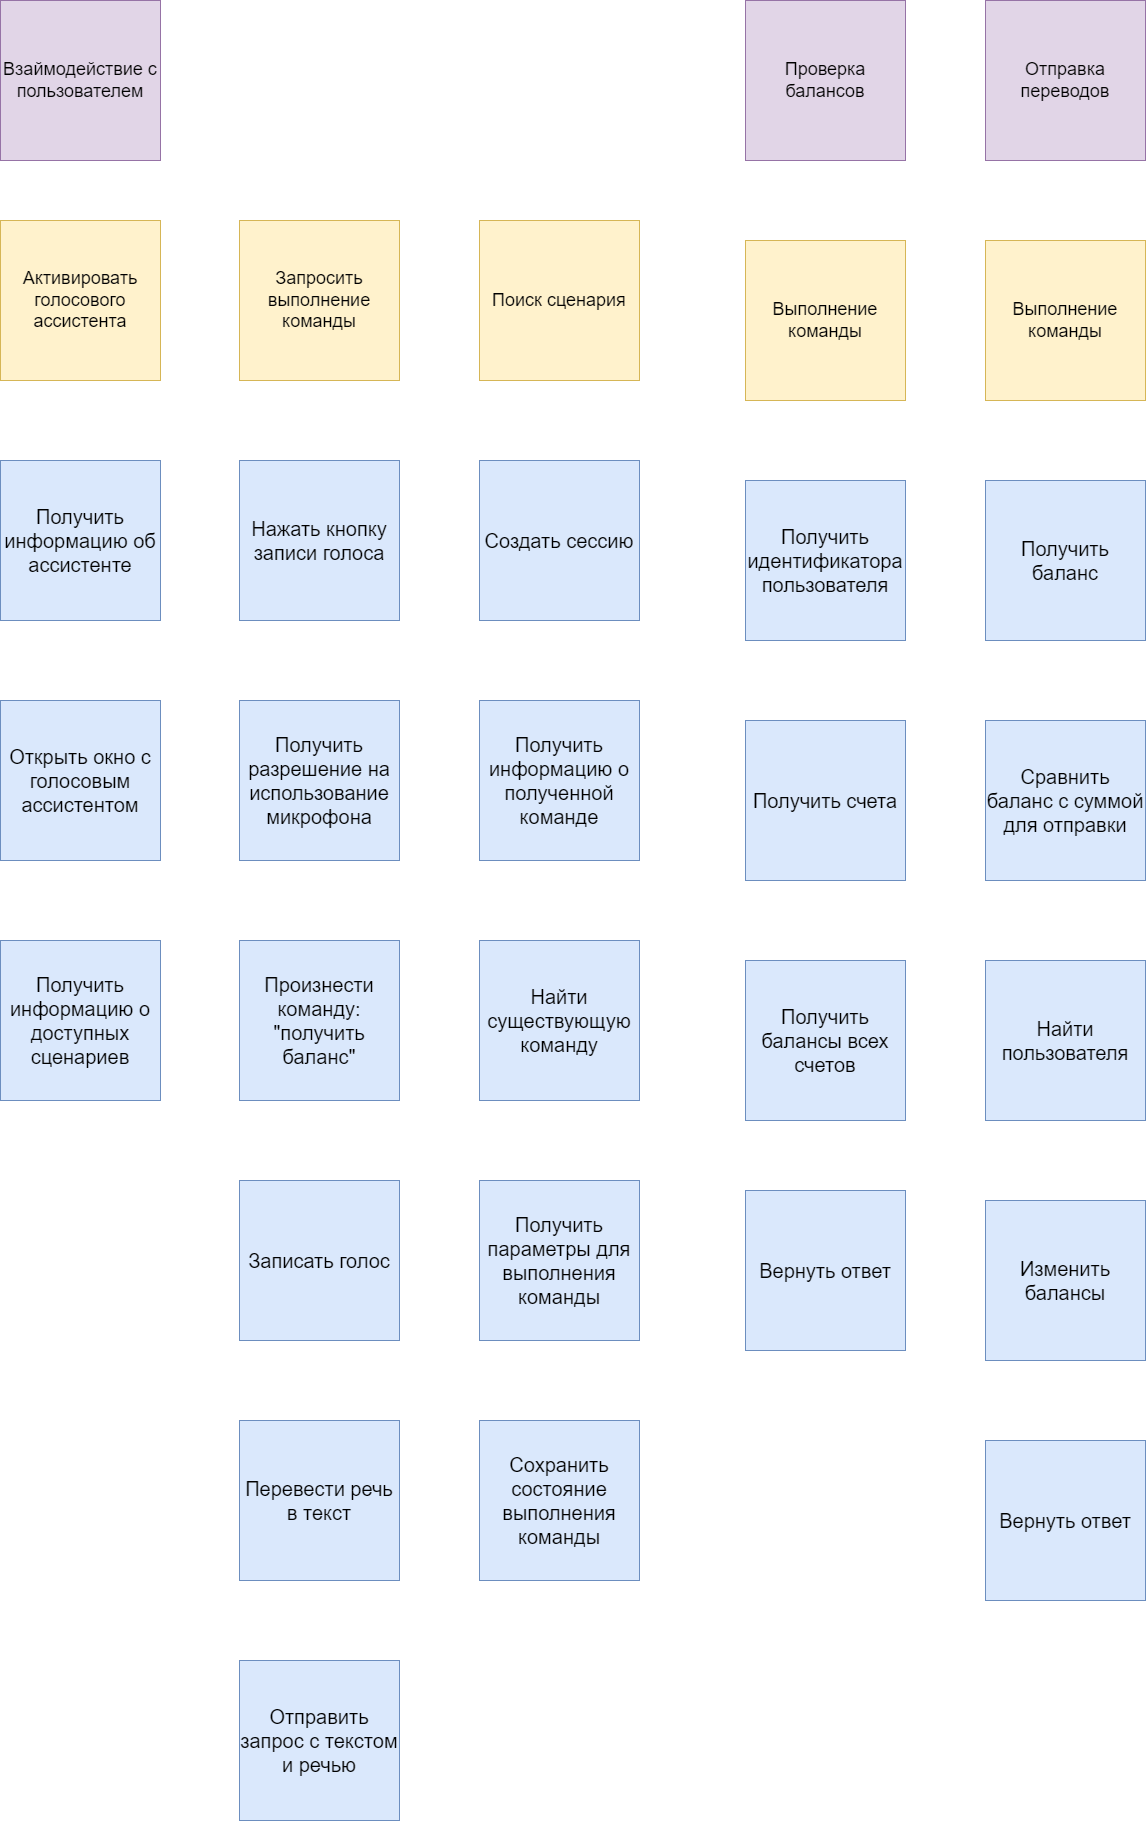

The diagram above was exported from draw.io. Its source (the exported page's mxGraphModel, read from the mxfile embedded in the PNG):
<mxGraphModel dx="2397" dy="1662" grid="1" gridSize="10" guides="1" tooltips="1" connect="1" arrows="1" fold="1" page="1" pageScale="1" pageWidth="827" pageHeight="1169" math="0" shadow="0">
  <root>
    <mxCell id="0" />
    <mxCell id="1" parent="0" />
    <mxCell id="2" value="&lt;span style=&quot;font-size: 18px;&quot;&gt;Проверка балансов&lt;/span&gt;" style="whiteSpace=wrap;html=1;aspect=fixed;fillColor=#e1d5e7;strokeColor=#9673a6;" vertex="1" parent="1">
      <mxGeometry x="1760" y="280" width="160" height="160" as="geometry" />
    </mxCell>
    <mxCell id="3" value="&lt;span style=&quot;font-size: 18px;&quot;&gt;Отправка переводов&lt;/span&gt;" style="whiteSpace=wrap;html=1;aspect=fixed;fillColor=#e1d5e7;strokeColor=#9673a6;" vertex="1" parent="1">
      <mxGeometry x="2000" y="280" width="160" height="160" as="geometry" />
    </mxCell>
    <mxCell id="4" value="&lt;span style=&quot;font-size: 18px;&quot;&gt;Активировать голосового ассистента&lt;/span&gt;" style="whiteSpace=wrap;html=1;aspect=fixed;fillColor=#fff2cc;strokeColor=#d6b656;" vertex="1" parent="1">
      <mxGeometry x="1015.0000000000002" y="500" width="160" height="160" as="geometry" />
    </mxCell>
    <mxCell id="5" value="&lt;span style=&quot;font-size: 20px;&quot;&gt;Получить информацию об ассистенте&lt;/span&gt;" style="whiteSpace=wrap;html=1;aspect=fixed;fillColor=#dae8fc;strokeColor=#6c8ebf;" vertex="1" parent="1">
      <mxGeometry x="1015.0000000000002" y="740" width="160" height="160" as="geometry" />
    </mxCell>
    <mxCell id="6" value="&lt;span style=&quot;font-size: 20px;&quot;&gt;Открыть окно с голосовым ассистентом&lt;/span&gt;" style="whiteSpace=wrap;html=1;aspect=fixed;fillColor=#dae8fc;strokeColor=#6c8ebf;" vertex="1" parent="1">
      <mxGeometry x="1015.0000000000002" y="980" width="160" height="160" as="geometry" />
    </mxCell>
    <mxCell id="7" value="&lt;span style=&quot;font-size: 20px;&quot;&gt;Получить информацию о доступных сценариев&lt;/span&gt;" style="whiteSpace=wrap;html=1;aspect=fixed;fillColor=#dae8fc;strokeColor=#6c8ebf;" vertex="1" parent="1">
      <mxGeometry x="1015.0000000000002" y="1220" width="160" height="160" as="geometry" />
    </mxCell>
    <mxCell id="8" value="&lt;span style=&quot;font-size: 20px;&quot;&gt;Нажать кнопку записи голоса&lt;/span&gt;" style="whiteSpace=wrap;html=1;aspect=fixed;fillColor=#dae8fc;strokeColor=#6c8ebf;" vertex="1" parent="1">
      <mxGeometry x="1254.0000000000002" y="740" width="160" height="160" as="geometry" />
    </mxCell>
    <mxCell id="9" value="&lt;span style=&quot;font-size: 20px;&quot;&gt;Получить разрешение на использование микрофона&lt;/span&gt;" style="whiteSpace=wrap;html=1;aspect=fixed;fillColor=#dae8fc;strokeColor=#6c8ebf;" vertex="1" parent="1">
      <mxGeometry x="1254.0000000000002" y="980" width="160" height="160" as="geometry" />
    </mxCell>
    <mxCell id="10" value="&lt;span style=&quot;font-size: 20px;&quot;&gt;Отправить запрос с текстом и речью&lt;/span&gt;" style="whiteSpace=wrap;html=1;aspect=fixed;fillColor=#dae8fc;strokeColor=#6c8ebf;" vertex="1" parent="1">
      <mxGeometry x="1254.0000000000002" y="1940" width="160" height="160" as="geometry" />
    </mxCell>
    <mxCell id="11" value="&lt;span style=&quot;font-size: 18px;&quot;&gt;Запросить выполнение команды&lt;/span&gt;" style="whiteSpace=wrap;html=1;aspect=fixed;fillColor=#fff2cc;strokeColor=#d6b656;" vertex="1" parent="1">
      <mxGeometry x="1254.0000000000002" y="500" width="160" height="160" as="geometry" />
    </mxCell>
    <mxCell id="12" value="&lt;span style=&quot;font-size: 20px;&quot;&gt;Произнести команду: &quot;получить баланс&quot;&lt;/span&gt;" style="whiteSpace=wrap;html=1;aspect=fixed;fillColor=#dae8fc;strokeColor=#6c8ebf;" vertex="1" parent="1">
      <mxGeometry x="1254.0000000000002" y="1220" width="160" height="160" as="geometry" />
    </mxCell>
    <mxCell id="13" value="&lt;span style=&quot;font-size: 20px;&quot;&gt;Перевести речь в текст&lt;/span&gt;" style="whiteSpace=wrap;html=1;aspect=fixed;fillColor=#dae8fc;strokeColor=#6c8ebf;" vertex="1" parent="1">
      <mxGeometry x="1254.0000000000002" y="1700" width="160" height="160" as="geometry" />
    </mxCell>
    <mxCell id="14" value="&lt;span style=&quot;font-size: 20px;&quot;&gt;Записать голос&lt;/span&gt;" style="whiteSpace=wrap;html=1;aspect=fixed;fillColor=#dae8fc;strokeColor=#6c8ebf;" vertex="1" parent="1">
      <mxGeometry x="1254.0000000000002" y="1460" width="160" height="160" as="geometry" />
    </mxCell>
    <mxCell id="15" value="&lt;span style=&quot;font-size: 18px;&quot;&gt;Выполнение команды&lt;/span&gt;" style="whiteSpace=wrap;html=1;aspect=fixed;fillColor=#fff2cc;strokeColor=#d6b656;" vertex="1" parent="1">
      <mxGeometry x="1760" y="520" width="160" height="160" as="geometry" />
    </mxCell>
    <mxCell id="16" value="&lt;span style=&quot;font-size: 20px;&quot;&gt;Получить идентификатора пользователя&lt;/span&gt;" style="whiteSpace=wrap;html=1;aspect=fixed;fillColor=#dae8fc;strokeColor=#6c8ebf;" vertex="1" parent="1">
      <mxGeometry x="1760" y="760" width="160" height="160" as="geometry" />
    </mxCell>
    <mxCell id="17" value="&lt;span style=&quot;font-size: 20px;&quot;&gt;Получить счета&lt;/span&gt;" style="whiteSpace=wrap;html=1;aspect=fixed;fillColor=#dae8fc;strokeColor=#6c8ebf;" vertex="1" parent="1">
      <mxGeometry x="1760" y="1000" width="160" height="160" as="geometry" />
    </mxCell>
    <mxCell id="18" value="&lt;span style=&quot;font-size: 20px;&quot;&gt;Вернуть ответ&lt;/span&gt;" style="whiteSpace=wrap;html=1;aspect=fixed;fillColor=#dae8fc;strokeColor=#6c8ebf;" vertex="1" parent="1">
      <mxGeometry x="1760" y="1470" width="160" height="160" as="geometry" />
    </mxCell>
    <mxCell id="19" value="&lt;span style=&quot;font-size: 18px;&quot;&gt;Поиск сценария&lt;/span&gt;" style="whiteSpace=wrap;html=1;aspect=fixed;fillColor=#fff2cc;strokeColor=#d6b656;" vertex="1" parent="1">
      <mxGeometry x="1494" y="500" width="160" height="160" as="geometry" />
    </mxCell>
    <mxCell id="20" value="&lt;span style=&quot;font-size: 20px;&quot;&gt;Получить информацию о полученной команде&lt;/span&gt;" style="whiteSpace=wrap;html=1;aspect=fixed;fillColor=#dae8fc;strokeColor=#6c8ebf;" vertex="1" parent="1">
      <mxGeometry x="1494.0000000000002" y="980" width="160" height="160" as="geometry" />
    </mxCell>
    <mxCell id="21" value="&lt;span style=&quot;font-size: 20px;&quot;&gt;Найти существующую команду&lt;/span&gt;" style="whiteSpace=wrap;html=1;aspect=fixed;fillColor=#dae8fc;strokeColor=#6c8ebf;" vertex="1" parent="1">
      <mxGeometry x="1494.0000000000002" y="1220" width="160" height="160" as="geometry" />
    </mxCell>
    <mxCell id="22" value="&lt;span style=&quot;font-size: 20px;&quot;&gt;Получить параметры для выполнения команды&lt;/span&gt;" style="whiteSpace=wrap;html=1;aspect=fixed;fillColor=#dae8fc;strokeColor=#6c8ebf;" vertex="1" parent="1">
      <mxGeometry x="1494.0000000000002" y="1460" width="160" height="160" as="geometry" />
    </mxCell>
    <mxCell id="23" value="&lt;span style=&quot;font-size: 20px;&quot;&gt;Создать сессию&lt;/span&gt;" style="whiteSpace=wrap;html=1;aspect=fixed;fillColor=#dae8fc;strokeColor=#6c8ebf;" vertex="1" parent="1">
      <mxGeometry x="1494.0000000000002" y="740" width="160" height="160" as="geometry" />
    </mxCell>
    <mxCell id="24" value="&lt;span style=&quot;font-size: 20px;&quot;&gt;Сохранить состояние выполнения команды&lt;/span&gt;" style="whiteSpace=wrap;html=1;aspect=fixed;fillColor=#dae8fc;strokeColor=#6c8ebf;" vertex="1" parent="1">
      <mxGeometry x="1494.0000000000002" y="1700" width="160" height="160" as="geometry" />
    </mxCell>
    <mxCell id="25" value="&lt;span style=&quot;font-size: 18px;&quot;&gt;Взаймодействие с пользователем&lt;/span&gt;" style="whiteSpace=wrap;html=1;aspect=fixed;fillColor=#e1d5e7;strokeColor=#9673a6;" vertex="1" parent="1">
      <mxGeometry x="1015" y="280" width="160" height="160" as="geometry" />
    </mxCell>
    <mxCell id="26" value="&lt;span style=&quot;font-size: 18px;&quot;&gt;Выполнение команды&lt;/span&gt;" style="whiteSpace=wrap;html=1;aspect=fixed;fillColor=#fff2cc;strokeColor=#d6b656;" vertex="1" parent="1">
      <mxGeometry x="2000" y="520" width="160" height="160" as="geometry" />
    </mxCell>
    <mxCell id="27" value="&lt;span style=&quot;font-size: 20px;&quot;&gt;Получить баланс&lt;/span&gt;" style="whiteSpace=wrap;html=1;aspect=fixed;fillColor=#dae8fc;strokeColor=#6c8ebf;" vertex="1" parent="1">
      <mxGeometry x="2000" y="760" width="160" height="160" as="geometry" />
    </mxCell>
    <mxCell id="28" value="&lt;span style=&quot;font-size: 20px;&quot;&gt;Сравнить баланс с суммой для отправки&lt;/span&gt;" style="whiteSpace=wrap;html=1;aspect=fixed;fillColor=#dae8fc;strokeColor=#6c8ebf;" vertex="1" parent="1">
      <mxGeometry x="2000" y="1000" width="160" height="160" as="geometry" />
    </mxCell>
    <mxCell id="29" value="&lt;span style=&quot;font-size: 20px;&quot;&gt;Найти пользователя&lt;/span&gt;" style="whiteSpace=wrap;html=1;aspect=fixed;fillColor=#dae8fc;strokeColor=#6c8ebf;" vertex="1" parent="1">
      <mxGeometry x="2000" y="1240" width="160" height="160" as="geometry" />
    </mxCell>
    <mxCell id="30" value="&lt;span style=&quot;font-size: 20px;&quot;&gt;Изменить балансы&lt;/span&gt;" style="whiteSpace=wrap;html=1;aspect=fixed;fillColor=#dae8fc;strokeColor=#6c8ebf;" vertex="1" parent="1">
      <mxGeometry x="2000" y="1480" width="160" height="160" as="geometry" />
    </mxCell>
    <mxCell id="31" value="&lt;span style=&quot;font-size: 20px;&quot;&gt;Вернуть ответ&lt;/span&gt;" style="whiteSpace=wrap;html=1;aspect=fixed;fillColor=#dae8fc;strokeColor=#6c8ebf;" vertex="1" parent="1">
      <mxGeometry x="2000" y="1720" width="160" height="160" as="geometry" />
    </mxCell>
    <mxCell id="32" value="&lt;span style=&quot;font-size: 20px;&quot;&gt;Получить балансы всех счетов&lt;/span&gt;" style="whiteSpace=wrap;html=1;aspect=fixed;fillColor=#dae8fc;strokeColor=#6c8ebf;" vertex="1" parent="1">
      <mxGeometry x="1760" y="1240" width="160" height="160" as="geometry" />
    </mxCell>
  </root>
</mxGraphModel>